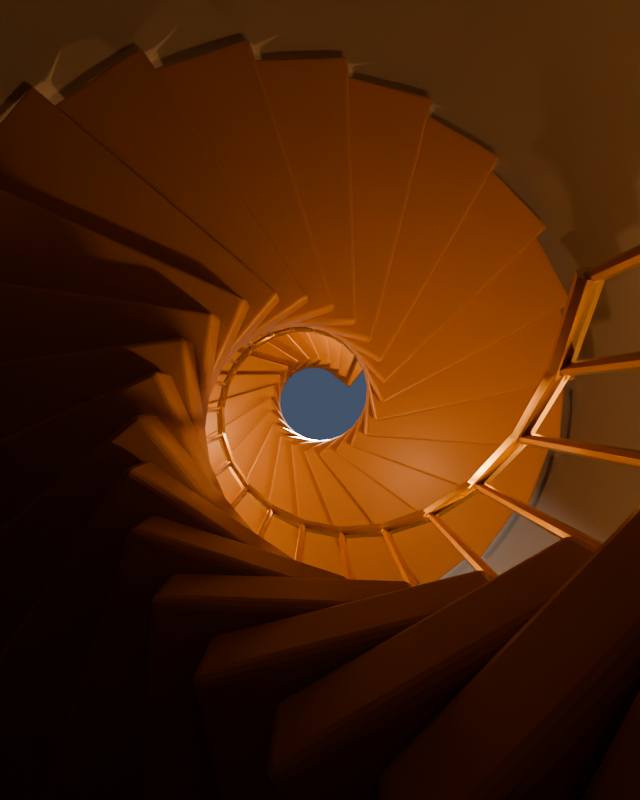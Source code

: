 # Source: arrays.blend  (saved by Blender 5.2.45; exported with 4.5.12 LTS)
import bpy
from mathutils import Matrix  # noqa: F401  (used for matrix-valued properties, if any)

bpy.ops.wm.read_factory_settings(use_empty=True)
scene = bpy.context.scene
scene.name = 'Scene'

# ---- materials (node trees are filled in below, after node groups)
mat_oak = bpy.data.materials.new('Oak')
mat_oak.diffuse_color = (0.5, 0.28, 0.13, 1.0)
mat_brass = bpy.data.materials.new('Brass')
mat_brass.diffuse_color = (0.85, 0.62, 0.3, 1.0)
mat_plaster = bpy.data.materials.new('Plaster')
mat_plaster.diffuse_color = (0.2, 0.18, 0.16, 1.0)
mat_sandstone = bpy.data.materials.new('Sandstone')
mat_sandstone.diffuse_color = (0.62, 0.5, 0.38, 1.0)

# ---- material node trees
mat_oak.use_nodes = True; mat_oak.node_tree.nodes.clear()
_N = mat_oak.node_tree.nodes; _L = mat_oak.node_tree.links
n0 = _N.new('ShaderNodeBsdfPrincipled'); n0.name = 'Principled BSDF'; n0.location = (-200, 100)
n0.inputs[0].default_value = (0.5, 0.28, 0.13, 1.0)
n0.inputs[2].default_value = 0.4
n0.inputs[10].default_value = 0.005
n1 = _N.new('ShaderNodeOutputMaterial'); n1.name = 'Material Output'; n1.location = (200, 100)
_L.new(n0.outputs[0], n1.inputs[0])
n1.is_active_output = True
mat_brass.use_nodes = True; mat_brass.node_tree.nodes.clear()
_N = mat_brass.node_tree.nodes; _L = mat_brass.node_tree.links
n0 = _N.new('ShaderNodeBsdfPrincipled'); n0.name = 'Principled BSDF'; n0.location = (-200, 100)
n0.inputs[0].default_value = (0.85, 0.62, 0.3, 1.0)
n0.inputs[1].default_value = 1.0
n0.inputs[2].default_value = 0.25
n0.inputs[10].default_value = 0.005
n1 = _N.new('ShaderNodeOutputMaterial'); n1.name = 'Material Output'; n1.location = (200, 100)
_L.new(n0.outputs[0], n1.inputs[0])
n1.is_active_output = True
mat_plaster.use_nodes = True; mat_plaster.node_tree.nodes.clear()
_N = mat_plaster.node_tree.nodes; _L = mat_plaster.node_tree.links
n0 = _N.new('ShaderNodeBsdfPrincipled'); n0.name = 'Principled BSDF'; n0.location = (-200, 100)
n0.inputs[0].default_value = (0.2, 0.18, 0.16, 1.0)
n0.inputs[2].default_value = 0.9
n0.inputs[10].default_value = 0.005
n1 = _N.new('ShaderNodeOutputMaterial'); n1.name = 'Material Output'; n1.location = (200, 100)
_L.new(n0.outputs[0], n1.inputs[0])
n1.is_active_output = True
mat_sandstone.use_nodes = True; mat_sandstone.node_tree.nodes.clear()
_N = mat_sandstone.node_tree.nodes; _L = mat_sandstone.node_tree.links
n0 = _N.new('ShaderNodeBsdfPrincipled'); n0.name = 'Principled BSDF'; n0.location = (-200, 100)
n0.inputs[0].default_value = (0.62, 0.5, 0.38, 1.0)
n0.inputs[2].default_value = 0.75
n0.inputs[10].default_value = 0.005
n1 = _N.new('ShaderNodeOutputMaterial'); n1.name = 'Material Output'; n1.location = (200, 100)
_L.new(n0.outputs[0], n1.inputs[0])
n1.is_active_output = True

# ---- world
world_sky = bpy.data.worlds.new('Sky'); scene.world = world_sky
world_sky.use_nodes = True; world_sky.node_tree.nodes.clear()
_N = world_sky.node_tree.nodes; _L = world_sky.node_tree.links
n0 = _N.new('ShaderNodeBackground'); n0.name = 'Background'; n0.location = (-200, 100)
n0.inputs[0].default_value = (0.1, 0.13, 0.2, 1.0)
n1 = _N.new('ShaderNodeOutputWorld'); n1.name = 'World Output'; n1.location = (200, 100)
_L.new(n0.outputs[0], n1.inputs[0])
n1.is_active_output = True
world_sky.color = (0.25, 0.32, 0.45)

# ---- cameras
cam_camera = bpy.data.cameras.new('Camera')
cam_camera.lens = 19.0

# ---- lights
light_skylight = bpy.data.lights.new('Skylight', 'SUN')
light_skylight.color = (1.0, 0.9, 0.75)
light_skylight.angle = 0.02618
light_skylight.energy = 8.0
light_sconce_0 = bpy.data.lights.new('Sconce 0', 'POINT')
light_sconce_0.color = (1.0, 0.55, 0.25)
light_sconce_0.energy = 220.0
light_sconce_0.shadow_soft_size = 0.05
light_sconce_1 = bpy.data.lights.new('Sconce 1', 'POINT')
light_sconce_1.color = (1.0, 0.55, 0.25)
light_sconce_1.energy = 220.0
light_sconce_1.shadow_soft_size = 0.05
light_sconce_2 = bpy.data.lights.new('Sconce 2', 'POINT')
light_sconce_2.color = (1.0, 0.55, 0.25)
light_sconce_2.energy = 220.0
light_sconce_2.shadow_soft_size = 0.05

# ---- meshes
me_step = bpy.data.meshes.new('Step')
me_step.from_pydata([(0.55, -0.36, 0.0), (0.55, -0.36, 0.18), (0.55, 0.36, 0.0), (0.55, 0.36, 0.18), (2.55, -0.36, 0.0), (2.55, -0.36, 0.18), (2.55, 0.36, 0.0), (2.55, 0.36, 0.18)], [], [(0, 1, 3, 2), (2, 3, 7, 6), (6, 7, 5, 4), (4, 5, 1, 0), (2, 6, 4, 0), (7, 3, 1, 5)])
_uv = me_step.uv_layers.new(name='UVMap')
_uv.uv.foreach_set('vector', [0.375, 0.0, 0.625, 0.0, 0.625, 0.25, 0.375, 0.25, 0.375, 0.25, 0.625, 0.25, 0.625, 0.5, 0.375, 0.5, 0.375, 0.5, 0.625, 0.5, 0.625, 0.75, 0.375, 0.75, 0.375, 0.75, 0.625, 0.75, 0.625, 1.0, 0.375, 1.0, 0.125, 0.5, 0.375, 0.5, 0.375, 0.75, 0.125, 0.75, 0.625, 0.5, 0.875, 0.5, 0.875, 0.75, 0.625, 0.75])
me_step.materials.append(mat_oak)
me_step.update()
me_baluster = bpy.data.meshes.new('Baluster')
me_baluster.from_pydata([(0.7, 0.018, 0.18), (0.7, 0.018, 1.18), (0.7127, 0.01273, 0.18), (0.7127, 0.01273, 1.18), (0.718, 0.0, 0.18), (0.718, 0.0, 1.18), (0.7127, -0.01273, 0.18), (0.7127, -0.01273, 1.18), (0.7, -0.018, 0.18), (0.7, -0.018, 1.18), (0.6873, -0.01273, 0.18), (0.6873, -0.01273, 1.18), (0.682, 0.0, 0.18), (0.682, 0.0, 1.18), (0.6873, 0.01273, 0.18), (0.6873, 0.01273, 1.18)], [], [(0, 1, 3, 2), (2, 3, 5, 4), (4, 5, 7, 6), (6, 7, 9, 8), (8, 9, 11, 10), (10, 11, 13, 12), (3, 1, 15, 13, 11, 9, 7, 5), (12, 13, 15, 14), (14, 15, 1, 0), (0, 2, 4, 6, 8, 10, 12, 14)])
_uv = me_baluster.uv_layers.new(name='UVMap')
_uv.uv.foreach_set('vector', [1.0, 0.5, 1.0, 1.0, 0.875, 1.0, 0.875, 0.5, 0.875, 0.5, 0.875, 1.0, 0.75, 1.0, 0.75, 0.5, 0.75, 0.5, 0.75, 1.0, 0.625, 1.0, 0.625, 0.5, 0.625, 0.5, 0.625, 1.0, 0.5, 1.0, 0.5, 0.5, 0.5, 0.5, 0.5, 1.0, 0.375, 1.0, 0.375, 0.5, 0.375, 0.5, 0.375, 1.0, 0.25, 1.0, 0.25, 0.5, 0.4197, 0.4197, 0.25, 0.49, 0.08029, 0.4197, 0.01, 0.25, 0.08029, 0.08029, 0.25, 0.01, 0.4197, 0.08029, 0.49, 0.25, 0.25, 0.5, 0.25, 1.0, 0.125, 1.0, 0.125, 0.5, 0.125, 0.5, 0.125, 1.0, 0.0, 1.0, 0.0, 0.5, 0.75, 0.49, 0.9197, 0.4197, 0.99, 0.25, 0.9197, 0.08029, 0.75, 0.01, 0.5803, 0.08029, 0.51, 0.25, 0.5803, 0.4197])
me_baluster.materials.append(mat_brass)
me_baluster.update()
me_handrail = bpy.data.meshes.new('Handrail')
me_handrail.from_pydata([(0.704, -0.02846, 1.194), (0.6747, 0.1799, 1.399), (0.6821, -0.02534, 1.188), (0.6529, 0.183, 1.393), (0.6714, -0.01189, 1.172), (0.6421, 0.1965, 1.378), (0.678, 0.003996, 1.157), (0.6487, 0.2124, 1.362), (0.6982, 0.01302, 1.151), (0.6689, 0.2214, 1.356), (0.72, 0.0099, 1.157), (0.6907, 0.2183, 1.362), (0.7308, -0.003543, 1.172), (0.7015, 0.2048, 1.378), (0.7242, -0.01943, 1.188), (0.6949, 0.189, 1.393)], [], [(0, 1, 3, 2), (2, 3, 5, 4), (4, 5, 7, 6), (6, 7, 9, 8), (8, 9, 11, 10), (10, 11, 13, 12), (3, 1, 15, 13, 11, 9, 7, 5), (12, 13, 15, 14), (14, 15, 1, 0), (0, 2, 4, 6, 8, 10, 12, 14)])
_uv = me_handrail.uv_layers.new(name='UVMap')
_uv.uv.foreach_set('vector', [1.0, 0.5, 1.0, 1.0, 0.875, 1.0, 0.875, 0.5, 0.875, 0.5, 0.875, 1.0, 0.75, 1.0, 0.75, 0.5, 0.75, 0.5, 0.75, 1.0, 0.625, 1.0, 0.625, 0.5, 0.625, 0.5, 0.625, 1.0, 0.5, 1.0, 0.5, 0.5, 0.5, 0.5, 0.5, 1.0, 0.375, 1.0, 0.375, 0.5, 0.375, 0.5, 0.375, 1.0, 0.25, 1.0, 0.25, 0.5, 0.4197, 0.4197, 0.25, 0.49, 0.08029, 0.4197, 0.01, 0.25, 0.08029, 0.08029, 0.25, 0.01, 0.4197, 0.08029, 0.49, 0.25, 0.25, 0.5, 0.25, 1.0, 0.125, 1.0, 0.125, 0.5, 0.125, 0.5, 0.125, 1.0, 0.0, 1.0, 0.0, 0.5, 0.75, 0.49, 0.9197, 0.4197, 0.99, 0.25, 0.9197, 0.08029, 0.75, 0.01, 0.5803, 0.08029, 0.51, 0.25, 0.5803, 0.4197])
me_handrail.materials.append(mat_brass)
me_handrail.update()
me_tower = bpy.data.meshes.new('Tower')
me_tower.from_pydata([(0.0, 2.65, -5.18), (0.0, 2.65, 5.18), (0.3459, 2.627, -5.18), (0.3459, 2.627, 5.18), (0.6859, 2.56, -5.18), (0.6859, 2.56, 5.18), (1.014, 2.448, -5.18), (1.014, 2.448, 5.18), (1.325, 2.295, -5.18), (1.325, 2.295, 5.18), (1.613, 2.102, -5.18), (1.613, 2.102, 5.18), (1.874, 1.874, -5.18), (1.874, 1.874, 5.18), (2.102, 1.613, -5.18), (2.102, 1.613, 5.18), (2.295, 1.325, -5.18), (2.295, 1.325, 5.18), (2.448, 1.014, -5.18), (2.448, 1.014, 5.18), (2.56, 0.6859, -5.18), (2.56, 0.6859, 5.18), (2.627, 0.3459, -5.18), (2.627, 0.3459, 5.18), (2.65, 0.0, -5.18), (2.65, 0.0, 5.18), (2.627, -0.3459, -5.18), (2.627, -0.3459, 5.18), (2.56, -0.6859, -5.18), (2.56, -0.6859, 5.18), (2.448, -1.014, -5.18), (2.448, -1.014, 5.18), (2.295, -1.325, -5.18), (2.295, -1.325, 5.18), (2.102, -1.613, -5.18), (2.102, -1.613, 5.18), (1.874, -1.874, -5.18), (1.874, -1.874, 5.18), (1.613, -2.102, -5.18), (1.613, -2.102, 5.18), (1.325, -2.295, -5.18), (1.325, -2.295, 5.18), (1.014, -2.448, -5.18), (1.014, -2.448, 5.18), (0.6859, -2.56, -5.18), (0.6859, -2.56, 5.18), (0.3459, -2.627, -5.18), (0.3459, -2.627, 5.18), (0.0, -2.65, -5.18), (0.0, -2.65, 5.18), (-0.3459, -2.627, -5.18), (-0.3459, -2.627, 5.18), (-0.6859, -2.56, -5.18), (-0.6859, -2.56, 5.18), (-1.014, -2.448, -5.18), (-1.014, -2.448, 5.18), (-1.325, -2.295, -5.18), (-1.325, -2.295, 5.18), (-1.613, -2.102, -5.18), (-1.613, -2.102, 5.18), (-1.874, -1.874, -5.18), (-1.874, -1.874, 5.18), (-2.102, -1.613, -5.18), (-2.102, -1.613, 5.18), (-2.295, -1.325, -5.18), (-2.295, -1.325, 5.18), (-2.448, -1.014, -5.18), (-2.448, -1.014, 5.18), (-2.56, -0.6859, -5.18), (-2.56, -0.6859, 5.18), (-2.627, -0.3459, -5.18), (-2.627, -0.3459, 5.18), (-2.65, 0.0, -5.18), (-2.65, 0.0, 5.18), (-2.627, 0.3459, -5.18), (-2.627, 0.3459, 5.18), (-2.56, 0.6859, -5.18), (-2.56, 0.6859, 5.18), (-2.448, 1.014, -5.18), (-2.448, 1.014, 5.18), (-2.295, 1.325, -5.18), (-2.295, 1.325, 5.18), (-2.102, 1.613, -5.18), (-2.102, 1.613, 5.18), (-1.874, 1.874, -5.18), (-1.874, 1.874, 5.18), (-1.613, 2.102, -5.18), (-1.613, 2.102, 5.18), (-1.325, 2.295, -5.18), (-1.325, 2.295, 5.18), (-1.014, 2.448, -5.18), (-1.014, 2.448, 5.18), (-0.6859, 2.56, -5.18), (-0.6859, 2.56, 5.18), (-0.3459, 2.627, -5.18), (-0.3459, 2.627, 5.18)], [], [(0, 2, 3, 1), (2, 4, 5, 3), (4, 6, 7, 5), (6, 8, 9, 7), (8, 10, 11, 9), (10, 12, 13, 11), (12, 14, 15, 13), (14, 16, 17, 15), (16, 18, 19, 17), (18, 20, 21, 19), (20, 22, 23, 21), (22, 24, 25, 23), (24, 26, 27, 25), (26, 28, 29, 27), (28, 30, 31, 29), (30, 32, 33, 31), (32, 34, 35, 33), (34, 36, 37, 35), (36, 38, 39, 37), (38, 40, 41, 39), (40, 42, 43, 41), (42, 44, 45, 43), (44, 46, 47, 45), (46, 48, 49, 47), (48, 50, 51, 49), (50, 52, 53, 51), (52, 54, 55, 53), (54, 56, 57, 55), (56, 58, 59, 57), (58, 60, 61, 59), (60, 62, 63, 61), (62, 64, 65, 63), (64, 66, 67, 65), (66, 68, 69, 67), (68, 70, 71, 69), (70, 72, 73, 71), (72, 74, 75, 73), (74, 76, 77, 75), (76, 78, 79, 77), (78, 80, 81, 79), (80, 82, 83, 81), (82, 84, 85, 83), (84, 86, 87, 85), (86, 88, 89, 87), (88, 90, 91, 89), (90, 92, 93, 91), (92, 94, 95, 93), (94, 0, 1, 95)])
me_tower.polygons.foreach_set('use_smooth', [True] * 48)
_uv = me_tower.uv_layers.new(name='UVMap')
_uv.uv.foreach_set('vector', [1.0, 0.0, 0.9792, 0.0, 0.9792, 1.0, 1.0, 1.0, 0.9792, 0.0, 0.9583, 0.0, 0.9583, 1.0, 0.9792, 1.0, 0.9583, 0.0, 0.9375, 0.0, 0.9375, 1.0, 0.9583, 1.0, 0.9375, 0.0, 0.9167, 0.0, 0.9167, 1.0, 0.9375, 1.0, 0.9167, 0.0, 0.8958, 0.0, 0.8958, 1.0, 0.9167, 1.0, 0.8958, 0.0, 0.875, 0.0, 0.875, 1.0, 0.8958, 1.0, 0.875, 0.0, 0.8542, 0.0, 0.8542, 1.0, 0.875, 1.0, 0.8542, 0.0, 0.8333, 0.0, 0.8333, 1.0, 0.8542, 1.0, 0.8333, 0.0, 0.8125, 0.0, 0.8125, 1.0, 0.8333, 1.0, 0.8125, 0.0, 0.7917, 0.0, 0.7917, 1.0, 0.8125, 1.0, 0.7917, 0.0, 0.7708, 0.0, 0.7708, 1.0, 0.7917, 1.0, 0.7708, 0.0, 0.75, 0.0, 0.75, 1.0, 0.7708, 1.0, 0.75, 0.0, 0.7292, 0.0, 0.7292, 1.0, 0.75, 1.0, 0.7292, 0.0, 0.7083, 0.0, 0.7083, 1.0, 0.7292, 1.0, 0.7083, 0.0, 0.6875, 0.0, 0.6875, 1.0, 0.7083, 1.0, 0.6875, 0.0, 0.6667, 0.0, 0.6667, 1.0, 0.6875, 1.0, 0.6667, 0.0, 0.6458, 0.0, 0.6458, 1.0, 0.6667, 1.0, 0.6458, 0.0, 0.625, 0.0, 0.625, 1.0, 0.6458, 1.0, 0.625, 0.0, 0.6042, 0.0, 0.6042, 1.0, 0.625, 1.0, 0.6042, 0.0, 0.5833, 0.0, 0.5833, 1.0, 0.6042, 1.0, 0.5833, 0.0, 0.5625, 0.0, 0.5625, 1.0, 0.5833, 1.0, 0.5625, 0.0, 0.5417, 0.0, 0.5417, 1.0, 0.5625, 1.0, 0.5417, 0.0, 0.5208, 0.0, 0.5208, 1.0, 0.5417, 1.0, 0.5208, 0.0, 0.5, 0.0, 0.5, 1.0, 0.5208, 1.0, 0.5, 0.0, 0.4792, 0.0, 0.4792, 1.0, 0.5, 1.0, 0.4792, 0.0, 0.4583, 0.0, 0.4583, 1.0, 0.4792, 1.0, 0.4583, 0.0, 0.4375, 0.0, 0.4375, 1.0, 0.4583, 1.0, 0.4375, 0.0, 0.4167, 0.0, 0.4167, 1.0, 0.4375, 1.0, 0.4167, 0.0, 0.3958, 0.0, 0.3958, 1.0, 0.4167, 1.0, 0.3958, 0.0, 0.375, 0.0, 0.375, 1.0, 0.3958, 1.0, 0.375, 0.0, 0.3542, 0.0, 0.3542, 1.0, 0.375, 1.0, 0.3542, 0.0, 0.3333, 0.0, 0.3333, 1.0, 0.3542, 1.0, 0.3333, 0.0, 0.3125, 0.0, 0.3125, 1.0, 0.3333, 1.0, 0.3125, 0.0, 0.2917, 0.0, 0.2917, 1.0, 0.3125, 1.0, 0.2917, 0.0, 0.2708, 0.0, 0.2708, 1.0, 0.2917, 1.0, 0.2708, 0.0, 0.25, 0.0, 0.25, 1.0, 0.2708, 1.0, 0.25, 0.0, 0.2292, 0.0, 0.2292, 1.0, 0.25, 1.0, 0.2292, 0.0, 0.2083, 0.0, 0.2083, 1.0, 0.2292, 1.0, 0.2083, 0.0, 0.1875, 0.0, 0.1875, 1.0, 0.2083, 1.0, 0.1875, 0.0, 0.1667, 0.0, 0.1667, 1.0, 0.1875, 1.0, 0.1667, 0.0, 0.1458, 0.0, 0.1458, 1.0, 0.1667, 1.0, 0.1458, 0.0, 0.125, 0.0, 0.125, 1.0, 0.1458, 1.0, 0.125, 0.0, 0.1042, 0.0, 0.1042, 1.0, 0.125, 1.0, 0.1042, 0.0, 0.08333, 0.0, 0.08333, 1.0, 0.1042, 1.0, 0.08333, 0.0, 0.0625, 0.0, 0.0625, 1.0, 0.08333, 1.0, 0.0625, 0.0, 0.04167, 0.0, 0.04167, 1.0, 0.0625, 1.0, 0.04167, 0.0, 0.02083, 0.0, 0.02083, 1.0, 0.04167, 1.0, 0.02083, 0.0, 3.763e-07, 0.0, 3.763e-07, 1.0, 0.02083, 1.0])
me_tower.materials.append(mat_plaster)
me_tower.update()
me_floor = bpy.data.meshes.new('Floor')
me_floor.from_pydata([(0.0, 2.7, -0.1), (0.0, 2.7, 0.1), (0.3524, 2.677, -0.1), (0.3524, 2.677, 0.1), (0.6988, 2.608, -0.1), (0.6988, 2.608, 0.1), (1.033, 2.494, -0.1), (1.033, 2.494, 0.1), (1.35, 2.338, -0.1), (1.35, 2.338, 0.1), (1.644, 2.142, -0.1), (1.644, 2.142, 0.1), (1.909, 1.909, -0.1), (1.909, 1.909, 0.1), (2.142, 1.644, -0.1), (2.142, 1.644, 0.1), (2.338, 1.35, -0.1), (2.338, 1.35, 0.1), (2.494, 1.033, -0.1), (2.494, 1.033, 0.1), (2.608, 0.6988, -0.1), (2.608, 0.6988, 0.1), (2.677, 0.3524, -0.1), (2.677, 0.3524, 0.1), (2.7, 0.0, -0.1), (2.7, 0.0, 0.1), (2.677, -0.3524, -0.1), (2.677, -0.3524, 0.1), (2.608, -0.6988, -0.1), (2.608, -0.6988, 0.1), (2.494, -1.033, -0.1), (2.494, -1.033, 0.1), (2.338, -1.35, -0.1), (2.338, -1.35, 0.1), (2.142, -1.644, -0.1), (2.142, -1.644, 0.1), (1.909, -1.909, -0.1), (1.909, -1.909, 0.1), (1.644, -2.142, -0.1), (1.644, -2.142, 0.1), (1.35, -2.338, -0.1), (1.35, -2.338, 0.1), (1.033, -2.494, -0.1), (1.033, -2.494, 0.1), (0.6988, -2.608, -0.1), (0.6988, -2.608, 0.1), (0.3524, -2.677, -0.1), (0.3524, -2.677, 0.1), (0.0, -2.7, -0.1), (0.0, -2.7, 0.1), (-0.3524, -2.677, -0.1), (-0.3524, -2.677, 0.1), (-0.6988, -2.608, -0.1), (-0.6988, -2.608, 0.1), (-1.033, -2.494, -0.1), (-1.033, -2.494, 0.1), (-1.35, -2.338, -0.1), (-1.35, -2.338, 0.1), (-1.644, -2.142, -0.1), (-1.644, -2.142, 0.1), (-1.909, -1.909, -0.1), (-1.909, -1.909, 0.1), (-2.142, -1.644, -0.1), (-2.142, -1.644, 0.1), (-2.338, -1.35, -0.1), (-2.338, -1.35, 0.1), (-2.494, -1.033, -0.1), (-2.494, -1.033, 0.1), (-2.608, -0.6988, -0.1), (-2.608, -0.6988, 0.1), (-2.677, -0.3524, -0.1), (-2.677, -0.3524, 0.1), (-2.7, 0.0, -0.1), (-2.7, 0.0, 0.1), (-2.677, 0.3524, -0.1), (-2.677, 0.3524, 0.1), (-2.608, 0.6988, -0.1), (-2.608, 0.6988, 0.1), (-2.494, 1.033, -0.1), (-2.494, 1.033, 0.1), (-2.338, 1.35, -0.1), (-2.338, 1.35, 0.1), (-2.142, 1.644, -0.1), (-2.142, 1.644, 0.1), (-1.909, 1.909, -0.1), (-1.909, 1.909, 0.1), (-1.644, 2.142, -0.1), (-1.644, 2.142, 0.1), (-1.35, 2.338, -0.1), (-1.35, 2.338, 0.1), (-1.033, 2.494, -0.1), (-1.033, 2.494, 0.1), (-0.6988, 2.608, -0.1), (-0.6988, 2.608, 0.1), (-0.3524, 2.677, -0.1), (-0.3524, 2.677, 0.1)], [], [(0, 1, 3, 2), (2, 3, 5, 4), (4, 5, 7, 6), (6, 7, 9, 8), (8, 9, 11, 10), (10, 11, 13, 12), (12, 13, 15, 14), (14, 15, 17, 16), (16, 17, 19, 18), (18, 19, 21, 20), (20, 21, 23, 22), (22, 23, 25, 24), (24, 25, 27, 26), (26, 27, 29, 28), (28, 29, 31, 30), (30, 31, 33, 32), (32, 33, 35, 34), (34, 35, 37, 36), (36, 37, 39, 38), (38, 39, 41, 40), (40, 41, 43, 42), (42, 43, 45, 44), (44, 45, 47, 46), (46, 47, 49, 48), (48, 49, 51, 50), (50, 51, 53, 52), (52, 53, 55, 54), (54, 55, 57, 56), (56, 57, 59, 58), (58, 59, 61, 60), (60, 61, 63, 62), (62, 63, 65, 64), (64, 65, 67, 66), (66, 67, 69, 68), (68, 69, 71, 70), (70, 71, 73, 72), (72, 73, 75, 74), (74, 75, 77, 76), (76, 77, 79, 78), (78, 79, 81, 80), (80, 81, 83, 82), (82, 83, 85, 84), (84, 85, 87, 86), (86, 87, 89, 88), (88, 89, 91, 90), (90, 91, 93, 92), (3, 1, 95, 93, 91, 89, 87, 85, 83, 81, 79, 77, 75, 73, 71, 69, 67, 65, 63, 61, 59, 57, 55, 53, 51, 49, 47, 45, 43, 41, 39, 37, 35, 33, 31, 29, 27, 25, 23, 21, 19, 17, 15, 13, 11, 9, 7, 5), (92, 93, 95, 94), (94, 95, 1, 0), (0, 2, 4, 6, 8, 10, 12, 14, 16, 18, 20, 22, 24, 26, 28, 30, 32, 34, 36, 38, 40, 42, 44, 46, 48, 50, 52, 54, 56, 58, 60, 62, 64, 66, 68, 70, 72, 74, 76, 78, 80, 82, 84, 86, 88, 90, 92, 94)])
_uv = me_floor.uv_layers.new(name='UVMap')
_uv.uv.foreach_set('vector', [1.0, 0.5, 1.0, 1.0, 0.9792, 1.0, 0.9792, 0.5, 0.9792, 0.5, 0.9792, 1.0, 0.9583, 1.0, 0.9583, 0.5, 0.9583, 0.5, 0.9583, 1.0, 0.9375, 1.0, 0.9375, 0.5, 0.9375, 0.5, 0.9375, 1.0, 0.9167, 1.0, 0.9167, 0.5, 0.9167, 0.5, 0.9167, 1.0, 0.8958, 1.0, 0.8958, 0.5, 0.8958, 0.5, 0.8958, 1.0, 0.875, 1.0, 0.875, 0.5, 0.875, 0.5, 0.875, 1.0, 0.8542, 1.0, 0.8542, 0.5, 0.8542, 0.5, 0.8542, 1.0, 0.8333, 1.0, 0.8333, 0.5, 0.8333, 0.5, 0.8333, 1.0, 0.8125, 1.0, 0.8125, 0.5, 0.8125, 0.5, 0.8125, 1.0, 0.7917, 1.0, 0.7917, 0.5, 0.7917, 0.5, 0.7917, 1.0, 0.7708, 1.0, 0.7708, 0.5, 0.7708, 0.5, 0.7708, 1.0, 0.75, 1.0, 0.75, 0.5, 0.75, 0.5, 0.75, 1.0, 0.7292, 1.0, 0.7292, 0.5, 0.7292, 0.5, 0.7292, 1.0, 0.7083, 1.0, 0.7083, 0.5, 0.7083, 0.5, 0.7083, 1.0, 0.6875, 1.0, 0.6875, 0.5, 0.6875, 0.5, 0.6875, 1.0, 0.6667, 1.0, 0.6667, 0.5, 0.6667, 0.5, 0.6667, 1.0, 0.6458, 1.0, 0.6458, 0.5, 0.6458, 0.5, 0.6458, 1.0, 0.625, 1.0, 0.625, 0.5, 0.625, 0.5, 0.625, 1.0, 0.6042, 1.0, 0.6042, 0.5, 0.6042, 0.5, 0.6042, 1.0, 0.5833, 1.0, 0.5833, 0.5, 0.5833, 0.5, 0.5833, 1.0, 0.5625, 1.0, 0.5625, 0.5, 0.5625, 0.5, 0.5625, 1.0, 0.5417, 1.0, 0.5417, 0.5, 0.5417, 0.5, 0.5417, 1.0, 0.5208, 1.0, 0.5208, 0.5, 0.5208, 0.5, 0.5208, 1.0, 0.5, 1.0, 0.5, 0.5, 0.5, 0.5, 0.5, 1.0, 0.4792, 1.0, 0.4792, 0.5, 0.4792, 0.5, 0.4792, 1.0, 0.4583, 1.0, 0.4583, 0.5, 0.4583, 0.5, 0.4583, 1.0, 0.4375, 1.0, 0.4375, 0.5, 0.4375, 0.5, 0.4375, 1.0, 0.4167, 1.0, 0.4167, 0.5, 0.4167, 0.5, 0.4167, 1.0, 0.3958, 1.0, 0.3958, 0.5, 0.3958, 0.5, 0.3958, 1.0, 0.375, 1.0, 0.375, 0.5, 0.375, 0.5, 0.375, 1.0, 0.3542, 1.0, 0.3542, 0.5, 0.3542, 0.5, 0.3542, 1.0, 0.3333, 1.0, 0.3333, 0.5, 0.3333, 0.5, 0.3333, 1.0, 0.3125, 1.0, 0.3125, 0.5, 0.3125, 0.5, 0.3125, 1.0, 0.2917, 1.0, 0.2917, 0.5, 0.2917, 0.5, 0.2917, 1.0, 0.2708, 1.0, 0.2708, 0.5, 0.2708, 0.5, 0.2708, 1.0, 0.25, 1.0, 0.25, 0.5, 0.25, 0.5, 0.25, 1.0, 0.2292, 1.0, 0.2292, 0.5, 0.2292, 0.5, 0.2292, 1.0, 0.2083, 1.0, 0.2083, 0.5, 0.2083, 0.5, 0.2083, 1.0, 0.1875, 1.0, 0.1875, 0.5, 0.1875, 0.5, 0.1875, 1.0, 0.1667, 1.0, 0.1667, 0.5, 0.1667, 0.5, 0.1667, 1.0, 0.1458, 1.0, 0.1458, 0.5, 0.1458, 0.5, 0.1458, 1.0, 0.125, 1.0, 0.125, 0.5, 0.125, 0.5, 0.125, 1.0, 0.1042, 1.0, 0.1042, 0.5, 0.1042, 0.5, 0.1042, 1.0, 0.08333, 1.0, 0.08333, 0.5, 0.08333, 0.5, 0.08333, 1.0, 0.0625, 1.0, 0.0625, 0.5, 0.0625, 0.5, 0.0625, 1.0, 0.04167, 1.0, 0.04167, 0.5, 0.2813, 0.4879, 0.25, 0.49, 0.2187, 0.4879, 0.1879, 0.4818, 0.1582, 0.4717, 0.13, 0.4578, 0.1039, 0.4404, 0.08029, 0.4197, 0.0596, 0.3961, 0.04215, 0.37, 0.02827, 0.3418, 0.01818, 0.3121, 0.01205, 0.2813, 0.01, 0.25, 0.01205, 0.2187, 0.01818, 0.1879, 0.02827, 0.1582, 0.04215, 0.13, 0.0596, 0.1039, 0.08029, 0.08029, 0.1039, 0.0596, 0.13, 0.04215, 0.1582, 0.02827, 0.1879, 0.01818, 0.2187, 0.01205, 0.25, 0.01, 0.2813, 0.01205, 0.3121, 0.01818, 0.3418, 0.02827, 0.37, 0.04215, 0.3961, 0.0596, 0.4197, 0.08029, 0.4404, 0.1039, 0.4578, 0.13, 0.4717, 0.1582, 0.4818, 0.1879, 0.4879, 0.2187, 0.49, 0.25, 0.4879, 0.2813, 0.4818, 0.3121, 0.4717, 0.3418, 0.4578, 0.37, 0.4404, 0.3961, 0.4197, 0.4197, 0.3961, 0.4404, 0.37, 0.4578, 0.3418, 0.4717, 0.3121, 0.4818, 0.04167, 0.5, 0.04167, 1.0, 0.02083, 1.0, 0.02083, 0.5, 0.02083, 0.5, 0.02083, 1.0, 3.763e-07, 1.0, 3.763e-07, 0.5, 0.75, 0.49, 0.7813, 0.4879, 0.8121, 0.4818, 0.8418, 0.4717, 0.87, 0.4578, 0.8961, 0.4404, 0.9197, 0.4197, 0.9404, 0.3961, 0.9578, 0.37, 0.9717, 0.3418, 0.9818, 0.3121, 0.9879, 0.2813, 0.99, 0.25, 0.9879, 0.2187, 0.9818, 0.1879, 0.9717, 0.1582, 0.9578, 0.13, 0.9404, 0.1039, 0.9197, 0.08029, 0.8961, 0.0596, 0.87, 0.04215, 0.8418, 0.02827, 0.8121, 0.01818, 0.7813, 0.01205, 0.75, 0.01, 0.7187, 0.01205, 0.6879, 0.01818, 0.6582, 0.02827, 0.63, 0.04215, 0.6039, 0.0596, 0.5803, 0.08029, 0.5596, 0.1039, 0.5422, 0.13, 0.5283, 0.1582, 0.5182, 0.1879, 0.5121, 0.2187, 0.51, 0.25, 0.5121, 0.2813, 0.5182, 0.3121, 0.5283, 0.3418, 0.5422, 0.37, 0.5596, 0.3961, 0.5803, 0.4197, 0.6039, 0.4404, 0.63, 0.4578, 0.6582, 0.4717, 0.6879, 0.4818, 0.7187, 0.4879])
me_floor.materials.append(mat_sandstone)
me_floor.update()

# ---- objects
ob_turn = bpy.data.objects.new('Turn', None)
ob_step = bpy.data.objects.new('Step', me_step)
ob_baluster = bpy.data.objects.new('Baluster', me_baluster)
ob_handrail = bpy.data.objects.new('Handrail', me_handrail)
ob_tower = bpy.data.objects.new('Tower', me_tower)
ob_floor = bpy.data.objects.new('Floor', me_floor)
ob_skylight = bpy.data.objects.new('Skylight', light_skylight)
ob_sconce_0 = bpy.data.objects.new('Sconce 0', light_sconce_0)
ob_sconce_1 = bpy.data.objects.new('Sconce 1', light_sconce_1)
ob_sconce_2 = bpy.data.objects.new('Sconce 2', light_sconce_2)
ob_camera = bpy.data.objects.new('Camera', cam_camera)

# ---- transforms, parenting, visibility, modifiers, constraints
ob_turn.location = (0.0, 0.0, 0.19)
ob_turn.rotation_euler = (0.0, 0.0, 0.2793)
ob_turn.empty_display_type = 'ARROWS'
ob_step.location = (0.0, 0.0, 0.0)
_m = ob_step.modifiers.new('Bevel', 'BEVEL')
_m.width = 0.025
_m.width_pct = 0.025
_m.segments = 3
_m = ob_step.modifiers.new('Array', 'ARRAY')
_m.count = 44
_m.use_relative_offset = False
_m.use_object_offset = True
_m.offset_object = ob_turn
ob_baluster.location = (0.0, 0.0, 0.0)
_m = ob_baluster.modifiers.new('Array', 'ARRAY')
_m.count = 44
_m.use_relative_offset = False
_m.use_object_offset = True
_m.offset_object = ob_turn
ob_handrail.location = (0.0, 0.0, 0.0)
_m = ob_handrail.modifiers.new('Array', 'ARRAY')
_m.count = 44
_m.use_relative_offset = False
_m.use_object_offset = True
_m.offset_object = ob_turn
ob_tower.location = (0.0, 0.0, 4.78)
ob_floor.location = (0.0, 0.0, -0.1)
ob_skylight.location = (0.0, 0.0, 0.0)
ob_skylight.rotation_euler = (0.2443, 0.0, 0.5236)
ob_sconce_0.location = (1.243, 1.935, 1.4)
ob_sconce_1.location = (-2.296, -0.1343, 4.2)
ob_sconce_2.location = (1.46, -1.777, 7.0)
ob_camera.location = (0.05, 0.05, 0.25)
ob_camera.rotation_euler = (3.142, 0.0, 0.3491)

# ---- collection membership
scene.collection.objects.link(ob_turn)
scene.collection.objects.link(ob_step)
scene.collection.objects.link(ob_baluster)
scene.collection.objects.link(ob_handrail)
scene.collection.objects.link(ob_tower)
scene.collection.objects.link(ob_floor)
scene.collection.objects.link(ob_skylight)
scene.collection.objects.link(ob_sconce_0)
scene.collection.objects.link(ob_sconce_1)
scene.collection.objects.link(ob_sconce_2)
scene.collection.objects.link(ob_camera)

# ---- scene / render settings (as saved in the file)
scene.camera = ob_camera
scene.frame_start = 1; scene.frame_end = 250; scene.frame_set(1)
scene.render.engine = 'BLENDER_EEVEE_NEXT'
scene.render.resolution_x = 1080
scene.render.resolution_y = 1350
scene.render.bake_bias = 0.0
scene.render.bake_samples = 0
scene.render.compositor_device = 'GPU'
scene.eevee.use_volume_custom_range = False
scene.eevee.fast_gi_thickness_near = 0.1
scene.eevee.fast_gi_thickness_far = 0.0
scene.eevee.ray_tracing_options.screen_trace_thickness = 0.1
scene.view_settings.look = 'AgX - Medium High Contrast'
scene.view_settings.exposure = -0.4
bpy.context.view_layer.update()
